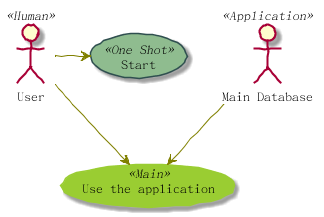

The diagram above was rendered by PlantUML. Its source (embedded in the PNG):
@startuml

skinparam handwritten true

skinparam usecase {
BackgroundColor DarkSeaGreen
BorderColor DarkSlateGray

BackgroundColor<< Main >> YellowGreen
BorderColor<< Main >> YellowGreen

ArrowColor Olive
ActorBorderColor black
ActorFontName Courier

ActorBackgroundColor<< Human >> Gold
}

User << Human >>
:Main Database: as MySql << Application >>
(Start) << One Shot >>
(Use the application) as (Use) << Main >>

User -> (Start)
User --> (Use)

MySql --> (Use)

@enduml